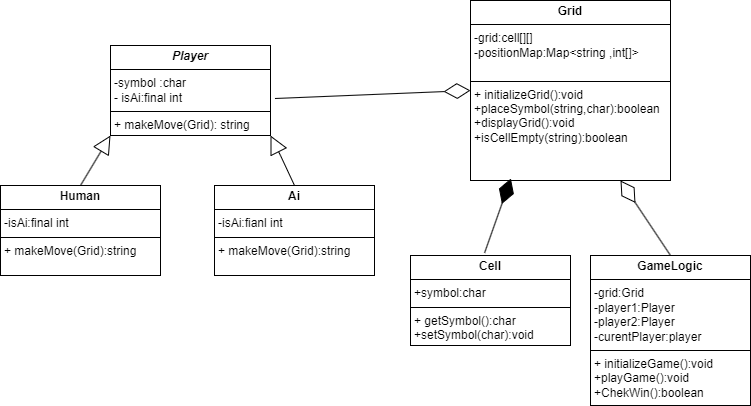

The diagram above was exported from draw.io. Its source (the exported page's mxGraphModel, read from the mxfile embedded in the PNG):
<mxGraphModel dx="1036" dy="606" grid="1" gridSize="10" guides="1" tooltips="1" connect="1" arrows="1" fold="1" page="1" pageScale="1" pageWidth="827" pageHeight="1169" math="0" shadow="0">
  <root>
    <mxCell id="WIyWlLk6GJQsqaUBKTNV-0" />
    <mxCell id="WIyWlLk6GJQsqaUBKTNV-1" parent="WIyWlLk6GJQsqaUBKTNV-0" />
    <mxCell id="-qd2_mGX_1c1sFddf2Mj-1" value="&lt;p style=&quot;margin:0px;margin-top:4px;text-align:center;&quot;&gt;&lt;b&gt;&lt;i&gt;Player&lt;/i&gt;&lt;/b&gt;&lt;/p&gt;&lt;hr size=&quot;1&quot; style=&quot;border-style:solid;&quot;&gt;&lt;p style=&quot;margin:0px;margin-left:4px;&quot;&gt;-symbol :char&lt;/p&gt;&lt;p style=&quot;margin:0px;margin-left:4px;&quot;&gt;- isAi:final int&lt;/p&gt;&lt;hr size=&quot;1&quot; style=&quot;border-style:solid;&quot;&gt;&lt;p style=&quot;margin:0px;margin-left:4px;&quot;&gt;+ makeMove(Grid): string&lt;/p&gt;" style="verticalAlign=top;align=left;overflow=fill;html=1;whiteSpace=wrap;" vertex="1" parent="WIyWlLk6GJQsqaUBKTNV-1">
      <mxGeometry x="150" y="170" width="160" height="90" as="geometry" />
    </mxCell>
    <mxCell id="-qd2_mGX_1c1sFddf2Mj-2" value="&lt;p style=&quot;margin:0px;margin-top:4px;text-align:center;&quot;&gt;&lt;b&gt;Human&lt;/b&gt;&lt;/p&gt;&lt;hr size=&quot;1&quot; style=&quot;border-style:solid;&quot;&gt;&lt;p style=&quot;margin:0px;margin-left:4px;&quot;&gt;-isAi:final int&lt;/p&gt;&lt;hr size=&quot;1&quot; style=&quot;border-style:solid;&quot;&gt;&lt;p style=&quot;margin:0px;margin-left:4px;&quot;&gt;+ makeMove(Grid):string&lt;/p&gt;" style="verticalAlign=top;align=left;overflow=fill;html=1;whiteSpace=wrap;" vertex="1" parent="WIyWlLk6GJQsqaUBKTNV-1">
      <mxGeometry x="40" y="310" width="160" height="90" as="geometry" />
    </mxCell>
    <mxCell id="-qd2_mGX_1c1sFddf2Mj-3" value="&lt;p style=&quot;margin:0px;margin-top:4px;text-align:center;&quot;&gt;&lt;b&gt;Ai&lt;/b&gt;&lt;/p&gt;&lt;hr size=&quot;1&quot; style=&quot;border-style:solid;&quot;&gt;&lt;p style=&quot;margin:0px;margin-left:4px;&quot;&gt;-isAi:fianl int&amp;nbsp;&lt;/p&gt;&lt;hr size=&quot;1&quot; style=&quot;border-style:solid;&quot;&gt;&lt;p style=&quot;margin:0px;margin-left:4px;&quot;&gt;+ makeMove(Grid):string&lt;/p&gt;" style="verticalAlign=top;align=left;overflow=fill;html=1;whiteSpace=wrap;" vertex="1" parent="WIyWlLk6GJQsqaUBKTNV-1">
      <mxGeometry x="254" y="310" width="160" height="90" as="geometry" />
    </mxCell>
    <mxCell id="-qd2_mGX_1c1sFddf2Mj-4" value="" style="endArrow=block;endSize=16;endFill=0;html=1;rounded=0;exitX=0.5;exitY=0;exitDx=0;exitDy=0;entryX=0;entryY=1;entryDx=0;entryDy=0;" edge="1" parent="WIyWlLk6GJQsqaUBKTNV-1" source="-qd2_mGX_1c1sFddf2Mj-2" target="-qd2_mGX_1c1sFddf2Mj-1">
      <mxGeometry width="160" relative="1" as="geometry">
        <mxPoint x="330" y="390" as="sourcePoint" />
        <mxPoint x="490" y="390" as="targetPoint" />
        <Array as="points" />
      </mxGeometry>
    </mxCell>
    <mxCell id="-qd2_mGX_1c1sFddf2Mj-5" value="" style="endArrow=block;endSize=16;endFill=0;html=1;rounded=0;exitX=0.5;exitY=0;exitDx=0;exitDy=0;entryX=1;entryY=1;entryDx=0;entryDy=0;" edge="1" parent="WIyWlLk6GJQsqaUBKTNV-1" source="-qd2_mGX_1c1sFddf2Mj-3" target="-qd2_mGX_1c1sFddf2Mj-1">
      <mxGeometry width="160" relative="1" as="geometry">
        <mxPoint x="330" y="390" as="sourcePoint" />
        <mxPoint x="490" y="390" as="targetPoint" />
        <Array as="points">
          <mxPoint x="320" y="280" />
        </Array>
      </mxGeometry>
    </mxCell>
    <mxCell id="-qd2_mGX_1c1sFddf2Mj-6" value="&lt;p style=&quot;margin:0px;margin-top:4px;text-align:center;&quot;&gt;&lt;b&gt;Grid&lt;/b&gt;&lt;/p&gt;&lt;hr size=&quot;1&quot; style=&quot;border-style:solid;&quot;&gt;&lt;p style=&quot;margin:0px;margin-left:4px;&quot;&gt;-grid:cell[][]&lt;/p&gt;&lt;p style=&quot;margin:0px;margin-left:4px;&quot;&gt;-positionMap:Map&amp;lt;string ,int[]&amp;gt;&lt;/p&gt;&lt;p style=&quot;margin:0px;margin-left:4px;&quot;&gt;&lt;br&gt;&lt;/p&gt;&lt;hr size=&quot;1&quot; style=&quot;border-style:solid;&quot;&gt;&lt;p style=&quot;margin:0px;margin-left:4px;&quot;&gt;+ initializeGrid():void&lt;/p&gt;&lt;p style=&quot;margin:0px;margin-left:4px;&quot;&gt;+placeSymbol(string,char):boolean&lt;/p&gt;&lt;p style=&quot;margin:0px;margin-left:4px;&quot;&gt;+displayGrid():void&lt;/p&gt;&lt;p style=&quot;margin:0px;margin-left:4px;&quot;&gt;+isCellEmpty(string):boolean&lt;/p&gt;" style="verticalAlign=top;align=left;overflow=fill;html=1;whiteSpace=wrap;" vertex="1" parent="WIyWlLk6GJQsqaUBKTNV-1">
      <mxGeometry x="510" y="125" width="200" height="180" as="geometry" />
    </mxCell>
    <mxCell id="-qd2_mGX_1c1sFddf2Mj-7" value="&lt;p style=&quot;margin:0px;margin-top:4px;text-align:center;&quot;&gt;&lt;b&gt;Cell&lt;/b&gt;&lt;/p&gt;&lt;hr size=&quot;1&quot; style=&quot;border-style:solid;&quot;&gt;&lt;p style=&quot;margin:0px;margin-left:4px;&quot;&gt;+symbol:char&lt;/p&gt;&lt;hr size=&quot;1&quot; style=&quot;border-style:solid;&quot;&gt;&lt;p style=&quot;margin:0px;margin-left:4px;&quot;&gt;+ getSymbol():char&lt;/p&gt;&lt;p style=&quot;margin:0px;margin-left:4px;&quot;&gt;+setSymbol(char):void&lt;/p&gt;" style="verticalAlign=top;align=left;overflow=fill;html=1;whiteSpace=wrap;" vertex="1" parent="WIyWlLk6GJQsqaUBKTNV-1">
      <mxGeometry x="450" y="380" width="160" height="90" as="geometry" />
    </mxCell>
    <mxCell id="-qd2_mGX_1c1sFddf2Mj-8" value="&lt;p style=&quot;margin:0px;margin-top:4px;text-align:center;&quot;&gt;&lt;b&gt;GameLogic&lt;/b&gt;&lt;/p&gt;&lt;hr size=&quot;1&quot; style=&quot;border-style:solid;&quot;&gt;&lt;p style=&quot;margin:0px;margin-left:4px;&quot;&gt;-grid:Grid&lt;/p&gt;&lt;p style=&quot;margin:0px;margin-left:4px;&quot;&gt;-player1:Player&lt;/p&gt;&lt;p style=&quot;margin:0px;margin-left:4px;&quot;&gt;-player2:Player&lt;/p&gt;&lt;p style=&quot;margin:0px;margin-left:4px;&quot;&gt;-curentPlayer:player&lt;/p&gt;&lt;hr size=&quot;1&quot; style=&quot;border-style:solid;&quot;&gt;&lt;p style=&quot;margin:0px;margin-left:4px;&quot;&gt;+ initializeGame():void&lt;/p&gt;&lt;p style=&quot;margin:0px;margin-left:4px;&quot;&gt;+playGame():void&lt;/p&gt;&lt;p style=&quot;margin:0px;margin-left:4px;&quot;&gt;+ChekWin():boolean&lt;/p&gt;" style="verticalAlign=top;align=left;overflow=fill;html=1;whiteSpace=wrap;" vertex="1" parent="WIyWlLk6GJQsqaUBKTNV-1">
      <mxGeometry x="630" y="380" width="160" height="150" as="geometry" />
    </mxCell>
    <mxCell id="-qd2_mGX_1c1sFddf2Mj-9" value="" style="endArrow=diamondThin;endFill=1;endSize=24;html=1;rounded=0;exitX=0.463;exitY=-0.029;exitDx=0;exitDy=0;exitPerimeter=0;entryX=0.202;entryY=0.989;entryDx=0;entryDy=0;entryPerimeter=0;" edge="1" parent="WIyWlLk6GJQsqaUBKTNV-1" source="-qd2_mGX_1c1sFddf2Mj-7" target="-qd2_mGX_1c1sFddf2Mj-6">
      <mxGeometry width="160" relative="1" as="geometry">
        <mxPoint x="390" y="420" as="sourcePoint" />
        <mxPoint x="550" y="420" as="targetPoint" />
      </mxGeometry>
    </mxCell>
    <mxCell id="-qd2_mGX_1c1sFddf2Mj-10" value="" style="endArrow=diamondThin;endFill=0;endSize=24;html=1;rounded=0;exitX=1.028;exitY=0.589;exitDx=0;exitDy=0;exitPerimeter=0;entryX=0;entryY=0.5;entryDx=0;entryDy=0;" edge="1" parent="WIyWlLk6GJQsqaUBKTNV-1" source="-qd2_mGX_1c1sFddf2Mj-1" target="-qd2_mGX_1c1sFddf2Mj-6">
      <mxGeometry width="160" relative="1" as="geometry">
        <mxPoint x="330" y="250" as="sourcePoint" />
        <mxPoint x="550" y="420" as="targetPoint" />
      </mxGeometry>
    </mxCell>
    <mxCell id="-qd2_mGX_1c1sFddf2Mj-11" value="" style="endArrow=diamondThin;endFill=0;endSize=24;html=1;rounded=0;exitX=0.5;exitY=0;exitDx=0;exitDy=0;entryX=0.75;entryY=1;entryDx=0;entryDy=0;" edge="1" parent="WIyWlLk6GJQsqaUBKTNV-1" source="-qd2_mGX_1c1sFddf2Mj-8" target="-qd2_mGX_1c1sFddf2Mj-6">
      <mxGeometry width="160" relative="1" as="geometry">
        <mxPoint x="680" y="370" as="sourcePoint" />
        <mxPoint x="550" y="420" as="targetPoint" />
      </mxGeometry>
    </mxCell>
  </root>
</mxGraphModel>